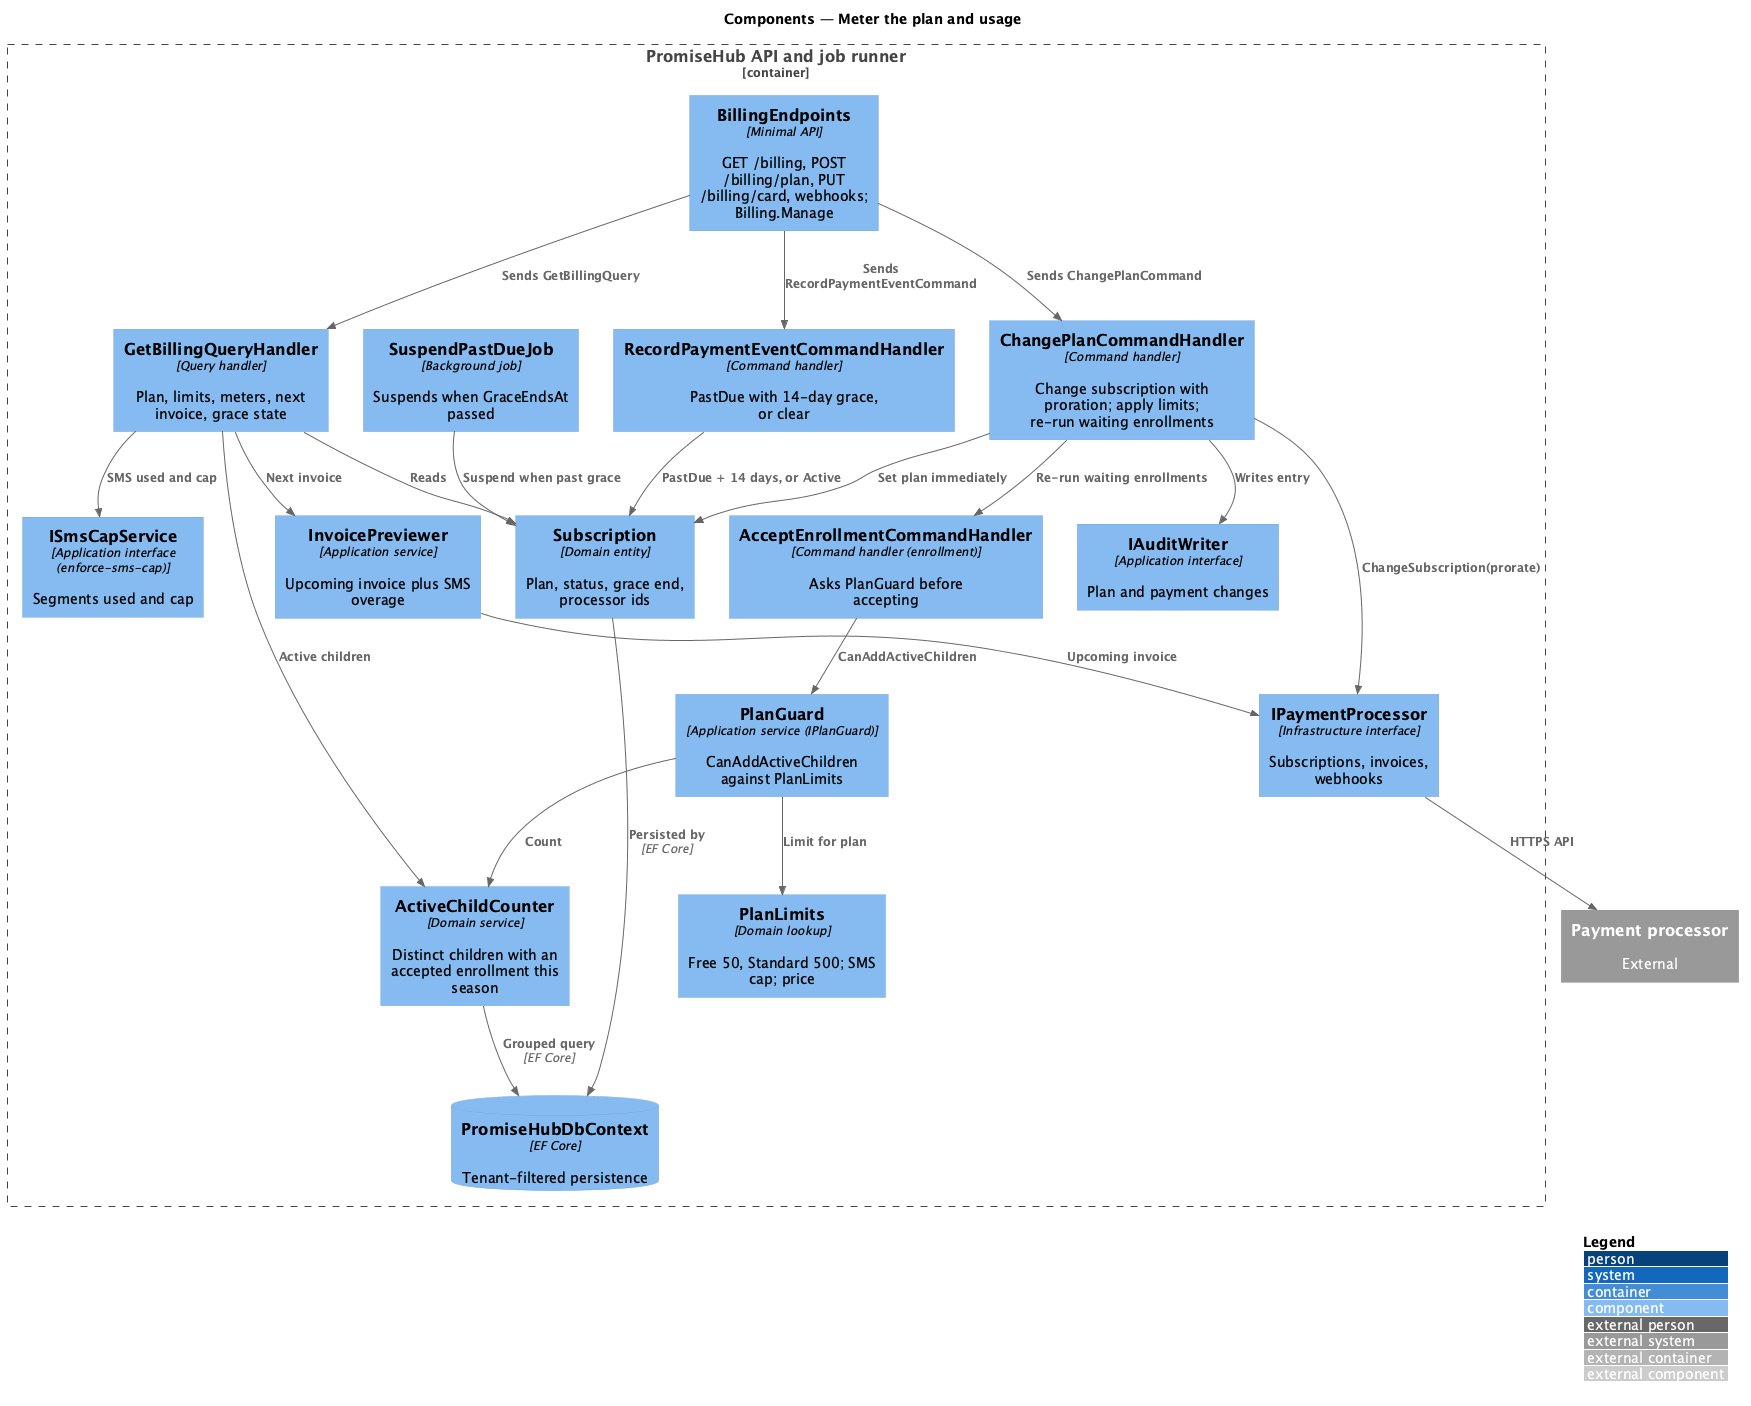

The diagram above was rendered by PlantUML. Its source (embedded in the PNG):
@startuml
!include <C4/C4_Component>
LAYOUT_WITH_LEGEND()
title Components — Meter the plan and usage

Container_Boundary(api, "PromiseHub API and job runner") {
  Component(endpoints, "BillingEndpoints", "Minimal API", "GET /billing, POST /billing/plan, PUT /billing/card, webhooks; Billing.Manage")
  Component(getBilling, "GetBillingQueryHandler", "Query handler", "Plan, limits, meters, next invoice, grace state")
  Component(changePlan, "ChangePlanCommandHandler", "Command handler", "Change subscription with proration; apply limits; re-run waiting enrollments")
  Component(paymentEvent, "RecordPaymentEventCommandHandler", "Command handler", "PastDue with 14-day grace, or clear")
  Component(counter, "ActiveChildCounter", "Domain service", "Distinct children with an accepted enrollment this season")
  Component(guard, "PlanGuard", "Application service (IPlanGuard)", "CanAddActiveChildren against PlanLimits")
  Component(limits, "PlanLimits", "Domain lookup", "Free 50, Standard 500; SMS cap; price")
  Component(previewer, "InvoicePreviewer", "Application service", "Upcoming invoice plus SMS overage")
  Component(subscription, "Subscription", "Domain entity", "Plan, status, grace end, processor ids")
  Component(enrollHandler, "AcceptEnrollmentCommandHandler", "Command handler (enrollment)", "Asks PlanGuard before accepting")
  Component(capService, "ISmsCapService", "Application interface (enforce-sms-cap)", "Segments used and cap")
  Component(suspendJob, "SuspendPastDueJob", "Background job", "Suspends when GraceEndsAt passed")
  Component(processorPort, "IPaymentProcessor", "Infrastructure interface", "Subscriptions, invoices, webhooks")
  Component(audit, "IAuditWriter", "Application interface", "Plan and payment changes")
  ComponentDb(db, "PromiseHubDbContext", "EF Core", "Tenant-filtered persistence")
}
System_Ext(processor, "Payment processor", "External")

Rel(endpoints, getBilling, "Sends GetBillingQuery")
Rel(endpoints, changePlan, "Sends ChangePlanCommand")
Rel(endpoints, paymentEvent, "Sends RecordPaymentEventCommand")
Rel(getBilling, counter, "Active children")
Rel(getBilling, capService, "SMS used and cap")
Rel(getBilling, previewer, "Next invoice")
Rel(getBilling, subscription, "Reads")
Rel(enrollHandler, guard, "CanAddActiveChildren")
Rel(guard, counter, "Count")
Rel(guard, limits, "Limit for plan")
Rel(changePlan, processorPort, "ChangeSubscription(prorate)")
Rel(changePlan, subscription, "Set plan immediately")
Rel(changePlan, enrollHandler, "Re-run waiting enrollments")
Rel(changePlan, audit, "Writes entry")
Rel(paymentEvent, subscription, "PastDue + 14 days, or Active")
Rel(suspendJob, subscription, "Suspend when past grace")
Rel(previewer, processorPort, "Upcoming invoice")
Rel(processorPort, processor, "HTTPS API")
Rel(subscription, db, "Persisted by", "EF Core")
Rel(counter, db, "Grouped query", "EF Core")
@enduml